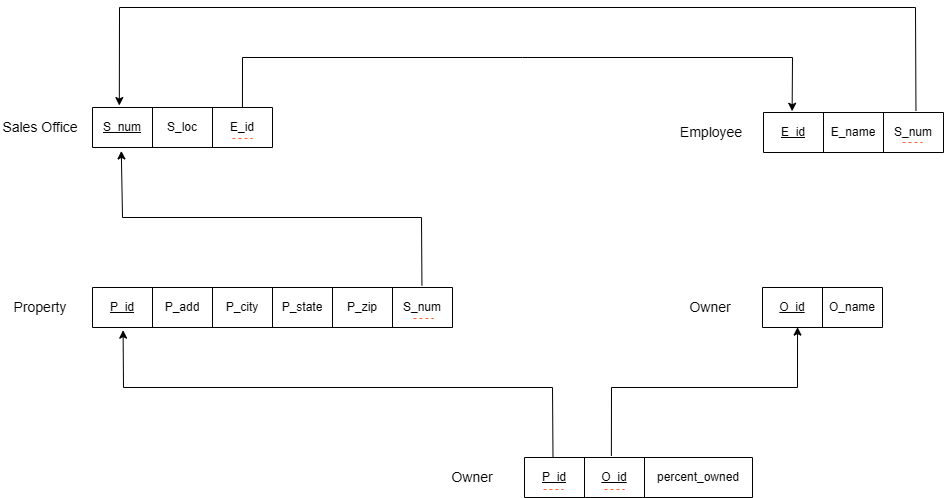

The diagram above was exported from draw.io. Its source (the exported page's mxGraphModel, read from the mxfile embedded in the PNG):
<mxGraphModel dx="1536" dy="985" grid="1" gridSize="10" guides="1" tooltips="1" connect="1" arrows="1" fold="1" page="0" pageScale="1" pageWidth="850" pageHeight="1100" math="0" shadow="0">
  <root>
    <mxCell id="0" />
    <mxCell id="1" parent="0" />
    <mxCell id="RzhWaQD-uJBbaPk9a1Xy-1" value="" style="shape=table;startSize=0;container=1;collapsible=0;childLayout=tableLayout;" vertex="1" parent="1">
      <mxGeometry x="-70" y="60" width="180" height="40" as="geometry" />
    </mxCell>
    <mxCell id="RzhWaQD-uJBbaPk9a1Xy-2" value="" style="shape=tableRow;horizontal=0;startSize=0;swimlaneHead=0;swimlaneBody=0;strokeColor=inherit;top=0;left=0;bottom=0;right=0;collapsible=0;dropTarget=0;fillColor=none;points=[[0,0.5],[1,0.5]];portConstraint=eastwest;" vertex="1" parent="RzhWaQD-uJBbaPk9a1Xy-1">
      <mxGeometry width="180" height="40" as="geometry" />
    </mxCell>
    <mxCell id="RzhWaQD-uJBbaPk9a1Xy-3" value="&lt;u&gt;S_num&lt;/u&gt;" style="shape=partialRectangle;html=1;whiteSpace=wrap;connectable=0;strokeColor=inherit;overflow=hidden;fillColor=none;top=0;left=0;bottom=0;right=0;pointerEvents=1;" vertex="1" parent="RzhWaQD-uJBbaPk9a1Xy-2">
      <mxGeometry width="60" height="40" as="geometry">
        <mxRectangle width="60" height="40" as="alternateBounds" />
      </mxGeometry>
    </mxCell>
    <mxCell id="RzhWaQD-uJBbaPk9a1Xy-4" value="S_loc" style="shape=partialRectangle;html=1;whiteSpace=wrap;connectable=0;strokeColor=inherit;overflow=hidden;fillColor=none;top=0;left=0;bottom=0;right=0;pointerEvents=1;" vertex="1" parent="RzhWaQD-uJBbaPk9a1Xy-2">
      <mxGeometry x="60" width="60" height="40" as="geometry">
        <mxRectangle width="60" height="40" as="alternateBounds" />
      </mxGeometry>
    </mxCell>
    <mxCell id="RzhWaQD-uJBbaPk9a1Xy-31" value="E_id" style="shape=partialRectangle;html=1;whiteSpace=wrap;connectable=0;strokeColor=inherit;overflow=hidden;fillColor=none;top=0;left=0;bottom=0;right=0;pointerEvents=1;" vertex="1" parent="RzhWaQD-uJBbaPk9a1Xy-2">
      <mxGeometry x="120" width="60" height="40" as="geometry">
        <mxRectangle width="60" height="40" as="alternateBounds" />
      </mxGeometry>
    </mxCell>
    <mxCell id="RzhWaQD-uJBbaPk9a1Xy-8" value="&lt;span style=&quot;font-size: 14px;&quot;&gt;Sales Office&lt;/span&gt;" style="text;html=1;align=center;verticalAlign=middle;whiteSpace=wrap;rounded=0;" vertex="1" parent="1">
      <mxGeometry x="-162" y="65" width="80" height="30" as="geometry" />
    </mxCell>
    <mxCell id="RzhWaQD-uJBbaPk9a1Xy-10" value="" style="shape=table;startSize=0;container=1;collapsible=0;childLayout=tableLayout;" vertex="1" parent="1">
      <mxGeometry x="-70" y="240" width="360" height="40" as="geometry" />
    </mxCell>
    <mxCell id="RzhWaQD-uJBbaPk9a1Xy-11" value="" style="shape=tableRow;horizontal=0;startSize=0;swimlaneHead=0;swimlaneBody=0;strokeColor=inherit;top=0;left=0;bottom=0;right=0;collapsible=0;dropTarget=0;fillColor=none;points=[[0,0.5],[1,0.5]];portConstraint=eastwest;" vertex="1" parent="RzhWaQD-uJBbaPk9a1Xy-10">
      <mxGeometry width="360" height="40" as="geometry" />
    </mxCell>
    <mxCell id="RzhWaQD-uJBbaPk9a1Xy-12" value="&lt;u&gt;P_id&lt;/u&gt;" style="shape=partialRectangle;html=1;whiteSpace=wrap;connectable=0;strokeColor=inherit;overflow=hidden;fillColor=none;top=0;left=0;bottom=0;right=0;pointerEvents=1;" vertex="1" parent="RzhWaQD-uJBbaPk9a1Xy-11">
      <mxGeometry width="60" height="40" as="geometry">
        <mxRectangle width="60" height="40" as="alternateBounds" />
      </mxGeometry>
    </mxCell>
    <mxCell id="RzhWaQD-uJBbaPk9a1Xy-13" value="P_add" style="shape=partialRectangle;html=1;whiteSpace=wrap;connectable=0;strokeColor=inherit;overflow=hidden;fillColor=none;top=0;left=0;bottom=0;right=0;pointerEvents=1;" vertex="1" parent="RzhWaQD-uJBbaPk9a1Xy-11">
      <mxGeometry x="60" width="60" height="40" as="geometry">
        <mxRectangle width="60" height="40" as="alternateBounds" />
      </mxGeometry>
    </mxCell>
    <mxCell id="RzhWaQD-uJBbaPk9a1Xy-15" value="P_city" style="shape=partialRectangle;html=1;whiteSpace=wrap;connectable=0;strokeColor=inherit;overflow=hidden;fillColor=none;top=0;left=0;bottom=0;right=0;pointerEvents=1;" vertex="1" parent="RzhWaQD-uJBbaPk9a1Xy-11">
      <mxGeometry x="120" width="60" height="40" as="geometry">
        <mxRectangle width="60" height="40" as="alternateBounds" />
      </mxGeometry>
    </mxCell>
    <mxCell id="RzhWaQD-uJBbaPk9a1Xy-16" value="P_state" style="shape=partialRectangle;html=1;whiteSpace=wrap;connectable=0;strokeColor=inherit;overflow=hidden;fillColor=none;top=0;left=0;bottom=0;right=0;pointerEvents=1;" vertex="1" parent="RzhWaQD-uJBbaPk9a1Xy-11">
      <mxGeometry x="180" width="60" height="40" as="geometry">
        <mxRectangle width="60" height="40" as="alternateBounds" />
      </mxGeometry>
    </mxCell>
    <mxCell id="RzhWaQD-uJBbaPk9a1Xy-17" value="P_zip" style="shape=partialRectangle;html=1;whiteSpace=wrap;connectable=0;strokeColor=inherit;overflow=hidden;fillColor=none;top=0;left=0;bottom=0;right=0;pointerEvents=1;" vertex="1" parent="RzhWaQD-uJBbaPk9a1Xy-11">
      <mxGeometry x="240" width="60" height="40" as="geometry">
        <mxRectangle width="60" height="40" as="alternateBounds" />
      </mxGeometry>
    </mxCell>
    <mxCell id="RzhWaQD-uJBbaPk9a1Xy-28" value="S_num" style="shape=partialRectangle;html=1;whiteSpace=wrap;connectable=0;strokeColor=inherit;overflow=hidden;fillColor=none;top=0;left=0;bottom=0;right=0;pointerEvents=1;" vertex="1" parent="RzhWaQD-uJBbaPk9a1Xy-11">
      <mxGeometry x="300" width="60" height="40" as="geometry">
        <mxRectangle width="60" height="40" as="alternateBounds" />
      </mxGeometry>
    </mxCell>
    <mxCell id="RzhWaQD-uJBbaPk9a1Xy-14" value="&lt;span style=&quot;font-size: 14px;&quot;&gt;Property&lt;/span&gt;" style="text;html=1;align=center;verticalAlign=middle;whiteSpace=wrap;rounded=0;" vertex="1" parent="1">
      <mxGeometry x="-162" y="245" width="80" height="30" as="geometry" />
    </mxCell>
    <mxCell id="RzhWaQD-uJBbaPk9a1Xy-18" value="" style="shape=table;startSize=0;container=1;collapsible=0;childLayout=tableLayout;" vertex="1" parent="1">
      <mxGeometry x="600" y="240" width="120" height="40" as="geometry" />
    </mxCell>
    <mxCell id="RzhWaQD-uJBbaPk9a1Xy-19" value="" style="shape=tableRow;horizontal=0;startSize=0;swimlaneHead=0;swimlaneBody=0;strokeColor=inherit;top=0;left=0;bottom=0;right=0;collapsible=0;dropTarget=0;fillColor=none;points=[[0,0.5],[1,0.5]];portConstraint=eastwest;" vertex="1" parent="RzhWaQD-uJBbaPk9a1Xy-18">
      <mxGeometry width="120" height="40" as="geometry" />
    </mxCell>
    <mxCell id="RzhWaQD-uJBbaPk9a1Xy-20" value="&lt;u&gt;O_id&lt;/u&gt;" style="shape=partialRectangle;html=1;whiteSpace=wrap;connectable=0;strokeColor=inherit;overflow=hidden;fillColor=none;top=0;left=0;bottom=0;right=0;pointerEvents=1;" vertex="1" parent="RzhWaQD-uJBbaPk9a1Xy-19">
      <mxGeometry width="60" height="40" as="geometry">
        <mxRectangle width="60" height="40" as="alternateBounds" />
      </mxGeometry>
    </mxCell>
    <mxCell id="RzhWaQD-uJBbaPk9a1Xy-21" value="O_name" style="shape=partialRectangle;html=1;whiteSpace=wrap;connectable=0;strokeColor=inherit;overflow=hidden;fillColor=none;top=0;left=0;bottom=0;right=0;pointerEvents=1;" vertex="1" parent="RzhWaQD-uJBbaPk9a1Xy-19">
      <mxGeometry x="60" width="60" height="40" as="geometry">
        <mxRectangle width="60" height="40" as="alternateBounds" />
      </mxGeometry>
    </mxCell>
    <mxCell id="RzhWaQD-uJBbaPk9a1Xy-22" value="&lt;span style=&quot;font-size: 14px;&quot;&gt;Owner&lt;/span&gt;" style="text;html=1;align=center;verticalAlign=middle;whiteSpace=wrap;rounded=0;" vertex="1" parent="1">
      <mxGeometry x="508" y="245" width="80" height="30" as="geometry" />
    </mxCell>
    <mxCell id="RzhWaQD-uJBbaPk9a1Xy-23" value="&lt;span style=&quot;font-size: 14px;&quot;&gt;Employee&lt;/span&gt;" style="text;html=1;align=center;verticalAlign=middle;whiteSpace=wrap;rounded=0;" vertex="1" parent="1">
      <mxGeometry x="509" y="70" width="80" height="30" as="geometry" />
    </mxCell>
    <mxCell id="RzhWaQD-uJBbaPk9a1Xy-24" value="" style="shape=table;startSize=0;container=1;collapsible=0;childLayout=tableLayout;" vertex="1" parent="1">
      <mxGeometry x="601" y="65" width="180" height="40" as="geometry" />
    </mxCell>
    <mxCell id="RzhWaQD-uJBbaPk9a1Xy-25" value="" style="shape=tableRow;horizontal=0;startSize=0;swimlaneHead=0;swimlaneBody=0;strokeColor=inherit;top=0;left=0;bottom=0;right=0;collapsible=0;dropTarget=0;fillColor=none;points=[[0,0.5],[1,0.5]];portConstraint=eastwest;" vertex="1" parent="RzhWaQD-uJBbaPk9a1Xy-24">
      <mxGeometry width="180" height="40" as="geometry" />
    </mxCell>
    <mxCell id="RzhWaQD-uJBbaPk9a1Xy-26" value="&lt;u&gt;E_id&lt;/u&gt;" style="shape=partialRectangle;html=1;whiteSpace=wrap;connectable=0;strokeColor=inherit;overflow=hidden;fillColor=none;top=0;left=0;bottom=0;right=0;pointerEvents=1;" vertex="1" parent="RzhWaQD-uJBbaPk9a1Xy-25">
      <mxGeometry width="60" height="40" as="geometry">
        <mxRectangle width="60" height="40" as="alternateBounds" />
      </mxGeometry>
    </mxCell>
    <mxCell id="RzhWaQD-uJBbaPk9a1Xy-27" value="E_name" style="shape=partialRectangle;html=1;whiteSpace=wrap;connectable=0;strokeColor=inherit;overflow=hidden;fillColor=none;top=0;left=0;bottom=0;right=0;pointerEvents=1;" vertex="1" parent="RzhWaQD-uJBbaPk9a1Xy-25">
      <mxGeometry x="60" width="60" height="40" as="geometry">
        <mxRectangle width="60" height="40" as="alternateBounds" />
      </mxGeometry>
    </mxCell>
    <mxCell id="RzhWaQD-uJBbaPk9a1Xy-35" value="S_num" style="shape=partialRectangle;html=1;whiteSpace=wrap;connectable=0;strokeColor=inherit;overflow=hidden;fillColor=none;top=0;left=0;bottom=0;right=0;pointerEvents=1;" vertex="1" parent="RzhWaQD-uJBbaPk9a1Xy-25">
      <mxGeometry x="120" width="60" height="40" as="geometry">
        <mxRectangle width="60" height="40" as="alternateBounds" />
      </mxGeometry>
    </mxCell>
    <mxCell id="RzhWaQD-uJBbaPk9a1Xy-29" value="" style="endArrow=none;dashed=1;html=1;rounded=0;fillColor=#EA6B66;strokeColor=#FF6536;" edge="1" parent="1">
      <mxGeometry width="50" height="50" relative="1" as="geometry">
        <mxPoint x="251" y="271" as="sourcePoint" />
        <mxPoint x="271" y="271" as="targetPoint" />
      </mxGeometry>
    </mxCell>
    <mxCell id="RzhWaQD-uJBbaPk9a1Xy-30" value="" style="endArrow=classic;html=1;rounded=0;exitX=0.929;exitY=-0.052;exitDx=0;exitDy=0;exitPerimeter=0;entryX=0.16;entryY=1.086;entryDx=0;entryDy=0;entryPerimeter=0;" edge="1" parent="1" target="RzhWaQD-uJBbaPk9a1Xy-2">
      <mxGeometry width="50" height="50" relative="1" as="geometry">
        <mxPoint x="259.44000000000005" y="237.92000000000007" as="sourcePoint" />
        <mxPoint x="-49.61999999999989" y="100.12" as="targetPoint" />
        <Array as="points">
          <mxPoint x="259" y="170" />
          <mxPoint x="-40" y="170" />
        </Array>
      </mxGeometry>
    </mxCell>
    <mxCell id="RzhWaQD-uJBbaPk9a1Xy-33" value="" style="endArrow=none;dashed=1;html=1;rounded=0;fillColor=#EA6B66;strokeColor=#FF6536;" edge="1" parent="1">
      <mxGeometry width="50" height="50" relative="1" as="geometry">
        <mxPoint x="70" y="91" as="sourcePoint" />
        <mxPoint x="90" y="91" as="targetPoint" />
      </mxGeometry>
    </mxCell>
    <mxCell id="RzhWaQD-uJBbaPk9a1Xy-34" value="" style="endArrow=classic;html=1;rounded=0;exitX=0.833;exitY=0;exitDx=0;exitDy=0;exitPerimeter=0;entryX=0.159;entryY=-0.031;entryDx=0;entryDy=0;entryPerimeter=0;" edge="1" parent="1" source="RzhWaQD-uJBbaPk9a1Xy-2" target="RzhWaQD-uJBbaPk9a1Xy-25">
      <mxGeometry width="50" height="50" relative="1" as="geometry">
        <mxPoint x="260" y="390" as="sourcePoint" />
        <mxPoint x="310" y="340" as="targetPoint" />
        <Array as="points">
          <mxPoint x="80" y="10" />
          <mxPoint x="360" y="10" />
          <mxPoint x="630" y="10" />
        </Array>
      </mxGeometry>
    </mxCell>
    <mxCell id="RzhWaQD-uJBbaPk9a1Xy-36" value="" style="endArrow=none;dashed=1;html=1;rounded=0;fillColor=#EA6B66;strokeColor=#FF6536;" edge="1" parent="1">
      <mxGeometry width="50" height="50" relative="1" as="geometry">
        <mxPoint x="740" y="95" as="sourcePoint" />
        <mxPoint x="760" y="95" as="targetPoint" />
      </mxGeometry>
    </mxCell>
    <mxCell id="RzhWaQD-uJBbaPk9a1Xy-37" value="" style="endArrow=classic;html=1;rounded=0;exitX=0.847;exitY=-0.047;exitDx=0;exitDy=0;exitPerimeter=0;entryX=0.149;entryY=-0.049;entryDx=0;entryDy=0;entryPerimeter=0;" edge="1" parent="1" source="RzhWaQD-uJBbaPk9a1Xy-25" target="RzhWaQD-uJBbaPk9a1Xy-2">
      <mxGeometry width="50" height="50" relative="1" as="geometry">
        <mxPoint x="760" y="-40" as="sourcePoint" />
        <mxPoint x="390" y="60" as="targetPoint" />
        <Array as="points">
          <mxPoint x="753" y="-40" />
          <mxPoint x="-43" y="-40" />
        </Array>
      </mxGeometry>
    </mxCell>
    <mxCell id="RzhWaQD-uJBbaPk9a1Xy-38" value="" style="shape=table;startSize=0;container=1;collapsible=0;childLayout=tableLayout;" vertex="1" parent="1">
      <mxGeometry x="362" y="410" width="228" height="40" as="geometry" />
    </mxCell>
    <mxCell id="RzhWaQD-uJBbaPk9a1Xy-39" value="" style="shape=tableRow;horizontal=0;startSize=0;swimlaneHead=0;swimlaneBody=0;strokeColor=inherit;top=0;left=0;bottom=0;right=0;collapsible=0;dropTarget=0;fillColor=none;points=[[0,0.5],[1,0.5]];portConstraint=eastwest;" vertex="1" parent="RzhWaQD-uJBbaPk9a1Xy-38">
      <mxGeometry width="228" height="40" as="geometry" />
    </mxCell>
    <mxCell id="RzhWaQD-uJBbaPk9a1Xy-40" value="&lt;u&gt;P_id&lt;/u&gt;" style="shape=partialRectangle;html=1;whiteSpace=wrap;connectable=0;strokeColor=inherit;overflow=hidden;fillColor=none;top=0;left=0;bottom=0;right=0;pointerEvents=1;" vertex="1" parent="RzhWaQD-uJBbaPk9a1Xy-39">
      <mxGeometry width="60" height="40" as="geometry">
        <mxRectangle width="60" height="40" as="alternateBounds" />
      </mxGeometry>
    </mxCell>
    <mxCell id="RzhWaQD-uJBbaPk9a1Xy-41" value="&lt;u&gt;O_id&lt;/u&gt;" style="shape=partialRectangle;html=1;whiteSpace=wrap;connectable=0;strokeColor=inherit;overflow=hidden;fillColor=none;top=0;left=0;bottom=0;right=0;pointerEvents=1;" vertex="1" parent="RzhWaQD-uJBbaPk9a1Xy-39">
      <mxGeometry x="60" width="60" height="40" as="geometry">
        <mxRectangle width="60" height="40" as="alternateBounds" />
      </mxGeometry>
    </mxCell>
    <mxCell id="RzhWaQD-uJBbaPk9a1Xy-43" value="percent_owned" style="shape=partialRectangle;html=1;whiteSpace=wrap;connectable=0;strokeColor=inherit;overflow=hidden;fillColor=none;top=0;left=0;bottom=0;right=0;pointerEvents=1;" vertex="1" parent="RzhWaQD-uJBbaPk9a1Xy-39">
      <mxGeometry x="120" width="108" height="40" as="geometry">
        <mxRectangle width="108" height="40" as="alternateBounds" />
      </mxGeometry>
    </mxCell>
    <mxCell id="RzhWaQD-uJBbaPk9a1Xy-42" value="&lt;span style=&quot;font-size: 14px;&quot;&gt;Owner&lt;/span&gt;" style="text;html=1;align=center;verticalAlign=middle;whiteSpace=wrap;rounded=0;" vertex="1" parent="1">
      <mxGeometry x="270" y="415" width="80" height="30" as="geometry" />
    </mxCell>
    <mxCell id="RzhWaQD-uJBbaPk9a1Xy-44" value="" style="endArrow=none;dashed=1;html=1;rounded=0;fillColor=#EA6B66;strokeColor=#FF6536;" edge="1" parent="1">
      <mxGeometry width="50" height="50" relative="1" as="geometry">
        <mxPoint x="381" y="442" as="sourcePoint" />
        <mxPoint x="401" y="442" as="targetPoint" />
      </mxGeometry>
    </mxCell>
    <mxCell id="RzhWaQD-uJBbaPk9a1Xy-45" value="" style="endArrow=none;dashed=1;html=1;rounded=0;fillColor=#EA6B66;strokeColor=#FF6536;" edge="1" parent="1">
      <mxGeometry width="50" height="50" relative="1" as="geometry">
        <mxPoint x="442" y="442" as="sourcePoint" />
        <mxPoint x="462" y="442" as="targetPoint" />
      </mxGeometry>
    </mxCell>
    <mxCell id="RzhWaQD-uJBbaPk9a1Xy-46" value="" style="endArrow=classic;html=1;rounded=0;exitX=0.125;exitY=-0.003;exitDx=0;exitDy=0;exitPerimeter=0;entryX=0.085;entryY=1.067;entryDx=0;entryDy=0;entryPerimeter=0;" edge="1" parent="1" source="RzhWaQD-uJBbaPk9a1Xy-39" target="RzhWaQD-uJBbaPk9a1Xy-11">
      <mxGeometry width="50" height="50" relative="1" as="geometry">
        <mxPoint x="340" y="410" as="sourcePoint" />
        <mxPoint x="390" y="360" as="targetPoint" />
        <Array as="points">
          <mxPoint x="390" y="340" />
          <mxPoint x="-39" y="340" />
        </Array>
      </mxGeometry>
    </mxCell>
    <mxCell id="RzhWaQD-uJBbaPk9a1Xy-47" value="" style="endArrow=classic;html=1;rounded=0;exitX=0.381;exitY=-0.041;exitDx=0;exitDy=0;exitPerimeter=0;entryX=0.292;entryY=0.99;entryDx=0;entryDy=0;entryPerimeter=0;" edge="1" parent="1" source="RzhWaQD-uJBbaPk9a1Xy-39" target="RzhWaQD-uJBbaPk9a1Xy-19">
      <mxGeometry width="50" height="50" relative="1" as="geometry">
        <mxPoint x="340" y="410" as="sourcePoint" />
        <mxPoint x="390" y="360" as="targetPoint" />
        <Array as="points">
          <mxPoint x="449" y="340" />
          <mxPoint x="635" y="340" />
        </Array>
      </mxGeometry>
    </mxCell>
  </root>
</mxGraphModel>